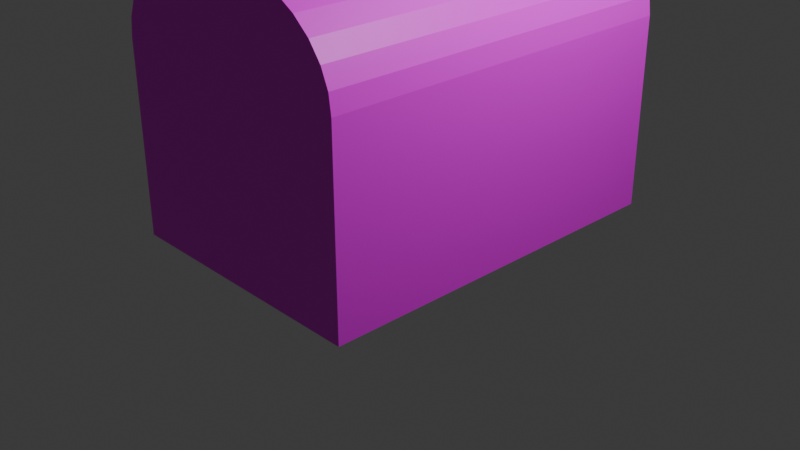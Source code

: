 # Source: Chest_TexturePainted.blend  (saved by Blender 4.0.36; exported with 4.5.12 LTS)
import bpy
from mathutils import Matrix  # noqa: F401  (used for matrix-valued properties, if any)

bpy.ops.wm.read_factory_settings(use_empty=True)
scene = bpy.context.scene
scene.name = 'Scene'

# ---- collections
col_collection = bpy.data.collections.new('Collection'); scene.collection.children.link(col_collection)

# ---- images (referenced by path relative to the original .blend; pixels are not part of the script)
import os
ASSET_DIR = os.environ.get("B2B_ASSET_DIR", "")  # directory of the original .blend (textures are referenced by path, not embedded)
HERE = os.path.dirname(os.path.abspath(__file__))  # packed textures are extracted next to this script under _unpacked/

def load_image(name, relpath, width, height, colorspace="sRGB"):
    """Load a texture the original file referenced (path relative to the .blend, or extracted next to this script)."""
    p = next((c for c in (os.path.join(HERE, relpath), os.path.join(ASSET_DIR, relpath)) if relpath and os.path.exists(c)), "")
    if p:
        img = bpy.data.images.load(p, check_existing=True)
        img.name = name
    else:  # same state as the original file: an image datablock whose file is absent (Cycles renders it pink)
        img = bpy.data.images.new(name, width, height)
        img.source = "FILE"
        img.filepath = "//" + (relpath or name)
    img.colorspace_settings.name = colorspace
    return img
img_chest_basecolour_tga = load_image('Chest_baseColour.tga', 'Chest_baseColour.tga', 1024, 1024, 'sRGB')

# ---- materials (node trees are filled in below, after node groups)
mat_material_001 = bpy.data.materials.new('Material.001')
mat_material_001.use_transparent_shadow = False

# ---- material node trees
mat_material_001.use_nodes = True; mat_material_001.node_tree.nodes.clear()
_N = mat_material_001.node_tree.nodes; _L = mat_material_001.node_tree.links
n0 = _N.new('ShaderNodeBsdfPrincipled'); n0.name = 'Principled BSDF'; n0.location = (10, 300)
n0.inputs[3].default_value = 1.45
n1 = _N.new('ShaderNodeOutputMaterial'); n1.name = 'Material Output'; n1.location = (300, 300)
n2 = _N.new('ShaderNodeTexImage'); n2.name = 'Image Texture'; n2.location = (-409, 163)
n2.image = img_chest_basecolour_tga
_L.new(n0.outputs[0], n1.inputs[0])
_L.new(n2.outputs[0], n0.inputs[0])
n1.is_active_output = True

# ---- world
world_world = bpy.data.worlds.new('World'); scene.world = world_world
world_world.use_nodes = True; world_world.node_tree.nodes.clear()
_N = world_world.node_tree.nodes; _L = world_world.node_tree.links
n0 = _N.new('ShaderNodeOutputWorld'); n0.name = 'World Output'; n0.location = (300, 300)
n1 = _N.new('ShaderNodeBackground'); n1.name = 'Background'; n1.location = (10, 300)
n1.inputs[0].default_value = (0.05088, 0.05088, 0.05088, 1.0)
_L.new(n1.outputs[0], n0.inputs[0])
n0.is_active_output = True
world_world.color = (0.05088, 0.05088, 0.05088)
world_world.use_sun_shadow = False
world_world.sun_shadow_jitter_overblur = 0.0

# ---- cameras
cam_camera = bpy.data.cameras.new('Camera')
cam_camera.clip_end = 100.0
cam_camera.ortho_scale = 7.314

# ---- lights
light_light = bpy.data.lights.new('Light', 'POINT')
light_light.transmission_factor = 0.0
light_light.use_soft_falloff = False
light_light.energy = 1000.0
light_light.shadow_soft_size = 0.1
light_light.shadow_maximum_resolution = 0.006
light_light.use_absolute_resolution = True

# ---- meshes
me_plane = bpy.data.meshes.new('Plane')
me_plane.from_pydata([(-1.0, -1.0, 0.0), (1.0, -1.0, 0.0), (-1.0, 1.0, 0.0), (1.0, 1.0, 0.0), (-1.0, 1.0, 2.0), (-8.139e-11, 0.9985, 3.003), (-8.139e-11, -1.001, 3.003), (0.1944, 0.9985, 2.984), (0.1944, -1.001, 2.984), (0.3813, 0.9985, 2.927), (0.3813, -1.001, 2.927), (0.5536, 0.9985, 2.834), (0.5536, -1.001, 2.834), (0.7046, 0.9985, 2.71), (0.7046, -1.001, 2.71), (0.8285, 0.9985, 2.558), (0.8285, -1.001, 2.558), (0.9206, 0.9985, 2.385), (0.9206, -1.001, 2.385), (0.9773, 0.9985, 2.198), (0.9773, -1.001, 2.198), (0.9964, 0.9985, 2.003), (0.9964, -1.001, 2.003), (-0.9964, -1.001, 2.003), (-0.9773, 0.9985, 2.198), (-0.9773, -1.001, 2.198), (-0.9206, 0.9985, 2.385), (-0.9206, -1.001, 2.385), (-0.8285, 0.9985, 2.558), (-0.8285, -1.001, 2.558), (-0.7046, 0.9985, 2.71), (-0.7046, -1.001, 2.71), (-0.5536, 0.9985, 2.834), (-0.5536, -1.001, 2.834), (-0.3813, 0.9985, 2.927), (-0.3813, -1.001, 2.927), (-0.1944, 0.9985, 2.984), (-0.1944, -1.001, 2.984)], [], [(0, 2, 3, 1), (3, 2, 4, 21), (0, 1, 22, 23), (1, 3, 21, 22), (2, 0, 23, 4), (5, 6, 8, 7), (7, 8, 10, 9), (9, 10, 12, 11), (11, 12, 14, 13), (13, 14, 16, 15), (15, 16, 18, 17), (17, 18, 20, 19), (19, 20, 22, 21), (4, 23, 25, 24), (24, 25, 27, 26), (26, 27, 29, 28), (28, 29, 31, 30), (30, 31, 33, 32), (32, 33, 35, 34), (8, 6, 37, 35, 33, 31, 29, 27, 25, 23, 22, 20, 18, 16, 14, 12, 10), (34, 35, 37, 36), (36, 37, 6, 5), (5, 7, 9, 11, 13, 15, 17, 19, 21, 4, 24, 26, 28, 30, 32, 34, 36)])
_uv = me_plane.uv_layers.new(name='UVMap')
_uv.uv.foreach_set('vector', [0.219, 0.2194, 0.4378, 0.2194, 0.4379, 0.4382, 0.2191, 0.4383, 0.6567, 0.2193, 0.4378, 0.2194, 0.4378, 0.00049, 0.6562, 0.0001054, 0.219, 0.2194, 0.0001054, 0.2193, 0.0006634, 0.0001054, 0.2187, 0.0002717, 0.2191, 0.4383, 0.4379, 0.4382, 0.4378, 0.6574, 0.219, 0.6575, 0.4378, 0.2194, 0.219, 0.2194, 0.2187, 0.0002717, 0.4378, 0.00049, 0.8282, 0.6201, 0.8282, 0.8389, 0.8069, 0.8389, 0.8069, 0.6201, 0.8069, 0.6201, 0.8069, 0.8389, 0.7855, 0.8389, 0.7855, 0.6201, 0.7855, 0.6201, 0.7855, 0.8389, 0.7641, 0.8389, 0.7641, 0.6201, 0.7641, 0.6201, 0.7641, 0.8389, 0.7427, 0.8389, 0.7427, 0.6201, 0.7427, 0.6201, 0.7427, 0.8389, 0.7213, 0.8389, 0.7213, 0.6201, 0.7213, 0.6201, 0.7213, 0.8389, 0.6998, 0.8389, 0.6998, 0.6201, 0.6998, 0.6201, 0.6998, 0.8389, 0.6784, 0.8389, 0.6784, 0.6201, 0.6784, 0.6201, 0.6784, 0.8389, 0.6569, 0.8389, 0.6569, 0.6201, 0.9999, 0.6199, 0.9996, 0.8389, 0.9781, 0.8389, 0.9781, 0.6201, 0.9781, 0.6201, 0.9781, 0.8389, 0.9567, 0.8389, 0.9567, 0.6201, 0.9567, 0.6201, 0.9567, 0.8389, 0.9352, 0.8389, 0.9352, 0.6201, 0.9352, 0.6201, 0.9352, 0.8389, 0.9138, 0.8389, 0.9138, 0.6201, 0.9138, 0.6201, 0.9138, 0.8389, 0.8924, 0.8389, 0.8924, 0.6201, 0.8924, 0.6201, 0.8924, 0.8389, 0.871, 0.8389, 0.871, 0.6201, 0.8069, 0.8389, 0.8282, 0.8389, 0.8492, 0.8431, 0.8689, 0.8513, 0.8867, 0.8632, 0.9018, 0.8784, 0.9137, 0.8962, 0.9218, 0.9161, 0.926, 0.9371, 0.926, 0.9585, 0.709, 0.9371, 0.7131, 0.9161, 0.7213, 0.8962, 0.7332, 0.8784, 0.7484, 0.8632, 0.7661, 0.8513, 0.7859, 0.8431, 0.871, 0.6201, 0.871, 0.8389, 0.8496, 0.8389, 0.8496, 0.6201, 0.8496, 0.6201, 0.8496, 0.8389, 0.8282, 0.8389, 0.8282, 0.6201, 0.8282, 0.6201, 0.8069, 0.6201, 0.7859, 0.6159, 0.7661, 0.6077, 0.7484, 0.5958, 0.7332, 0.5806, 0.7213, 0.5628, 0.7131, 0.5429, 0.709, 0.5219, 0.9263, 0.5001, 0.926, 0.5219, 0.9218, 0.5429, 0.9137, 0.5628, 0.9018, 0.5806, 0.8867, 0.5958, 0.8689, 0.6077, 0.8492, 0.6159])
me_plane.materials.append(mat_material_001)
me_plane.update()

# ---- objects
ob_light = bpy.data.objects.new('Light', light_light)
ob_camera = bpy.data.objects.new('Camera', cam_camera)
ob_chest = bpy.data.objects.new('Chest', me_plane)

# ---- transforms, parenting, visibility, modifiers, constraints
ob_light.location = (4.076, 1.005, 5.904)
ob_light.rotation_euler = (0.6503, 0.05522, 1.866)
ob_light.lock_rotations_4d = False
ob_light.empty_display_type = 'ARROWS'
ob_light.color = (0.0, 0.0, 0.0, 0.0)
ob_light.lineart.crease_threshold = 0.0
ob_camera.location = (7.359, -6.926, 4.958)
ob_camera.rotation_euler = (1.109, 0.0, 0.8149)
ob_camera.lock_rotations_4d = False
ob_camera.empty_display_type = 'ARROWS'
ob_camera.color = (0.0, 0.0, 0.0, 0.0)
ob_camera.display_type = 'WIRE'
ob_camera.lineart.crease_threshold = 0.0
ob_chest.location = (0.0, 0.0, 0.0)
ob_chest.scale = (1.4, 2.0, 1.0)

# ---- collection membership
col_collection.objects.link(ob_light)
col_collection.objects.link(ob_camera)
col_collection.objects.link(ob_chest)

# ---- scene / render settings (as saved in the file)
scene.camera = ob_camera
scene.frame_start = 1; scene.frame_end = 250; scene.frame_set(1)
scene.render.engine = 'BLENDER_EEVEE_NEXT'
scene.cycles.sampling_pattern = 'TABULATED_SOBOL'
bpy.context.view_layer.update()
